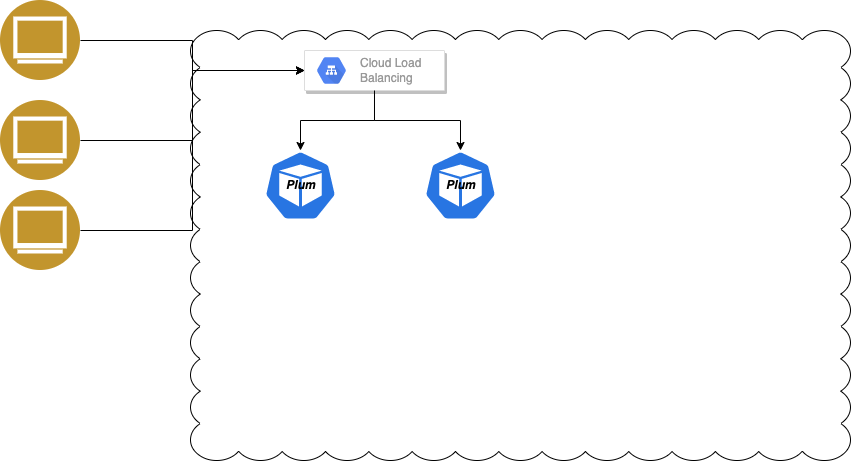

The diagram above was exported from draw.io. Its source (the exported page's mxGraphModel, read from the mxfile embedded in the PNG):
<mxGraphModel dx="1054" dy="738" grid="1" gridSize="10" guides="1" tooltips="1" connect="1" arrows="1" fold="1" page="1" pageScale="1" pageWidth="827" pageHeight="1169" math="0" shadow="0">
  <root>
    <mxCell id="0" />
    <mxCell id="1" parent="0" />
    <mxCell id="-xwpWUMRMSQhRFyeVXr_-22" value="" style="whiteSpace=wrap;html=1;shape=mxgraph.basic.cloud_rect" vertex="1" parent="1">
      <mxGeometry x="230" y="80" width="660" height="430" as="geometry" />
    </mxCell>
    <mxCell id="-xwpWUMRMSQhRFyeVXr_-10" style="edgeStyle=orthogonalEdgeStyle;rounded=0;orthogonalLoop=1;jettySize=auto;html=1;entryX=0;entryY=0.5;entryDx=0;entryDy=0;" edge="1" parent="1" source="-xwpWUMRMSQhRFyeVXr_-4" target="-xwpWUMRMSQhRFyeVXr_-7">
      <mxGeometry relative="1" as="geometry" />
    </mxCell>
    <mxCell id="-xwpWUMRMSQhRFyeVXr_-4" value="" style="aspect=fixed;perimeter=ellipsePerimeter;html=1;align=center;shadow=0;dashed=0;fontColor=#4277BB;labelBackgroundColor=#ffffff;fontSize=12;spacingTop=3;image;image=img/lib/ibm/users/browser.svg;" vertex="1" parent="1">
      <mxGeometry x="40" y="50" width="80" height="80" as="geometry" />
    </mxCell>
    <mxCell id="-xwpWUMRMSQhRFyeVXr_-34" style="edgeStyle=orthogonalEdgeStyle;rounded=0;orthogonalLoop=1;jettySize=auto;html=1;exitX=0.5;exitY=1;exitDx=0;exitDy=0;entryX=0.5;entryY=0;entryDx=0;entryDy=0;entryPerimeter=0;" edge="1" parent="1" source="-xwpWUMRMSQhRFyeVXr_-7" target="-xwpWUMRMSQhRFyeVXr_-25">
      <mxGeometry relative="1" as="geometry" />
    </mxCell>
    <mxCell id="-xwpWUMRMSQhRFyeVXr_-7" value="" style="strokeColor=#dddddd;shadow=1;strokeWidth=1;rounded=1;absoluteArcSize=1;arcSize=2;" vertex="1" parent="1">
      <mxGeometry x="344" y="100" width="140" height="40" as="geometry" />
    </mxCell>
    <mxCell id="-xwpWUMRMSQhRFyeVXr_-8" value="Cloud Load&#10;Balancing" style="sketch=0;dashed=0;connectable=0;html=1;fillColor=#5184F3;strokeColor=none;shape=mxgraph.gcp2.hexIcon;prIcon=cloud_load_balancing;part=1;labelPosition=right;verticalLabelPosition=middle;align=left;verticalAlign=middle;spacingLeft=5;fontColor=#999999;fontSize=12;" vertex="1" parent="-xwpWUMRMSQhRFyeVXr_-7">
      <mxGeometry y="0.5" width="44" height="39" relative="1" as="geometry">
        <mxPoint x="5" y="-19.5" as="offset" />
      </mxGeometry>
    </mxCell>
    <mxCell id="-xwpWUMRMSQhRFyeVXr_-19" style="edgeStyle=orthogonalEdgeStyle;rounded=0;orthogonalLoop=1;jettySize=auto;html=1;entryX=0;entryY=0.5;entryDx=0;entryDy=0;" edge="1" parent="1" source="-xwpWUMRMSQhRFyeVXr_-17" target="-xwpWUMRMSQhRFyeVXr_-7">
      <mxGeometry relative="1" as="geometry" />
    </mxCell>
    <mxCell id="-xwpWUMRMSQhRFyeVXr_-17" value="" style="aspect=fixed;perimeter=ellipsePerimeter;html=1;align=center;shadow=0;dashed=0;fontColor=#4277BB;labelBackgroundColor=#ffffff;fontSize=12;spacingTop=3;image;image=img/lib/ibm/users/browser.svg;" vertex="1" parent="1">
      <mxGeometry x="40" y="150" width="80" height="80" as="geometry" />
    </mxCell>
    <mxCell id="-xwpWUMRMSQhRFyeVXr_-20" style="edgeStyle=orthogonalEdgeStyle;rounded=0;orthogonalLoop=1;jettySize=auto;html=1;entryX=0;entryY=0.5;entryDx=0;entryDy=0;" edge="1" parent="1" source="-xwpWUMRMSQhRFyeVXr_-18" target="-xwpWUMRMSQhRFyeVXr_-7">
      <mxGeometry relative="1" as="geometry" />
    </mxCell>
    <mxCell id="-xwpWUMRMSQhRFyeVXr_-18" value="" style="aspect=fixed;perimeter=ellipsePerimeter;html=1;align=center;shadow=0;dashed=0;fontColor=#4277BB;labelBackgroundColor=#ffffff;fontSize=12;spacingTop=3;image;image=img/lib/ibm/users/browser.svg;" vertex="1" parent="1">
      <mxGeometry x="40" y="240" width="80" height="80" as="geometry" />
    </mxCell>
    <mxCell id="-xwpWUMRMSQhRFyeVXr_-25" value="&lt;b&gt;&lt;i&gt;Plum&lt;/i&gt;&lt;/b&gt;&lt;br&gt;" style="sketch=0;html=1;dashed=0;whitespace=wrap;fillColor=#2875E2;strokeColor=#ffffff;points=[[0.005,0.63,0],[0.1,0.2,0],[0.9,0.2,0],[0.5,0,0],[0.995,0.63,0],[0.72,0.99,0],[0.5,1,0],[0.28,0.99,0]];shape=mxgraph.kubernetes.icon;prIcon=pod" vertex="1" parent="1">
      <mxGeometry x="460" y="200" width="80" height="70" as="geometry" />
    </mxCell>
    <mxCell id="-xwpWUMRMSQhRFyeVXr_-24" value="&lt;b&gt;&lt;i&gt;Plum&lt;/i&gt;&lt;/b&gt;&lt;br&gt;" style="sketch=0;html=1;dashed=0;whitespace=wrap;fillColor=#2875E2;strokeColor=#ffffff;points=[[0.005,0.63,0],[0.1,0.2,0],[0.9,0.2,0],[0.5,0,0],[0.995,0.63,0],[0.72,0.99,0],[0.5,1,0],[0.28,0.99,0]];shape=mxgraph.kubernetes.icon;prIcon=pod" vertex="1" parent="1">
      <mxGeometry x="300" y="200" width="80" height="70" as="geometry" />
    </mxCell>
    <mxCell id="-xwpWUMRMSQhRFyeVXr_-33" style="edgeStyle=orthogonalEdgeStyle;rounded=0;orthogonalLoop=1;jettySize=auto;html=1;exitX=0.5;exitY=1;exitDx=0;exitDy=0;entryX=0.5;entryY=0;entryDx=0;entryDy=0;entryPerimeter=0;" edge="1" parent="1" source="-xwpWUMRMSQhRFyeVXr_-7" target="-xwpWUMRMSQhRFyeVXr_-24">
      <mxGeometry relative="1" as="geometry">
        <mxPoint x="400" y="320" as="sourcePoint" />
        <mxPoint x="456" y="390.01" as="targetPoint" />
        <Array as="points">
          <mxPoint x="414" y="170" />
          <mxPoint x="340" y="170" />
        </Array>
      </mxGeometry>
    </mxCell>
  </root>
</mxGraphModel>